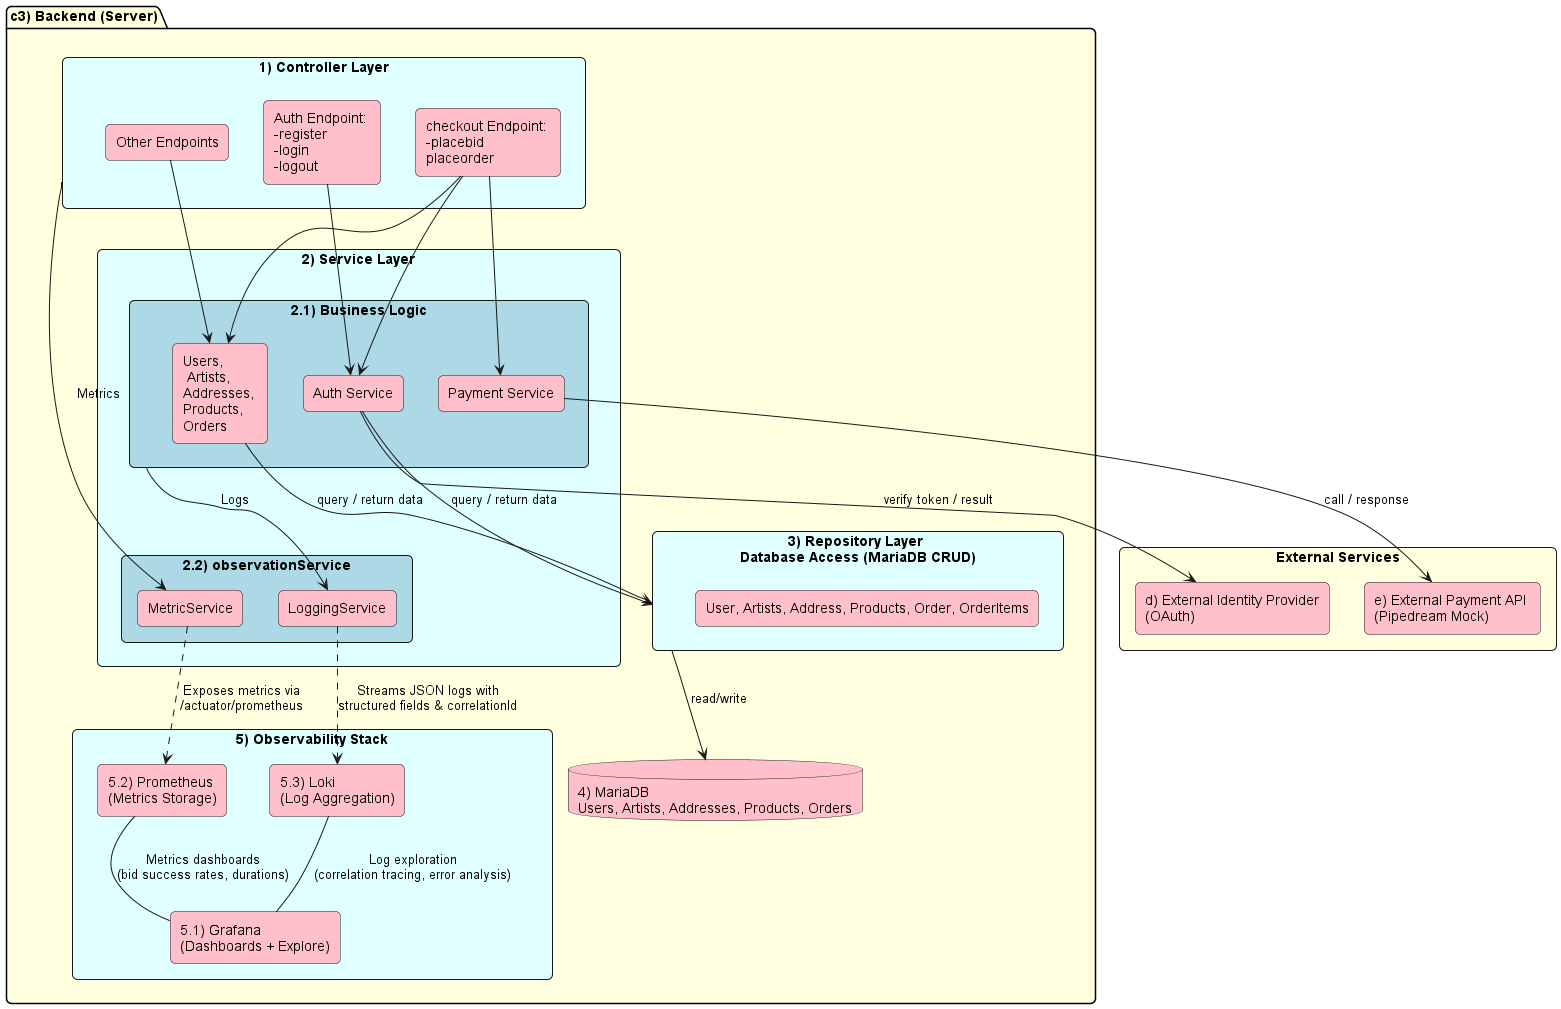

The diagram above was rendered by PlantUML. Its source (embedded in the PNG):
@startuml backend_architecture 

!define RECTANGLE class
skinparam defaultFontName Arial
skinparam roundCorner 10
skinparam classBackgroundColor White
skinparam classBorderColor Black
skinparam shadowing false

' --- Backend layers ---
package "c3) Backend (Server)" #LightYellow {
  rectangle "1) Controller Layer" as Controllers #LightCyan{
    rectangle "Auth Endpoint: \n-register \n-login \n-logout" as AuthCtrl  #Pink
    rectangle "Other Endpoints" as OtherCtrl #Pink
    rectangle "checkout Endpoint: \n-placebid \nplaceorder" as CheckoutCtrl #Pink
  }
  rectangle "2) Service Layer" as Services #LightCyan {
    rectangle "2.1) Business Logic" as BusinessSer  #LightBlue{
      rectangle "Auth Service" as AuthSer #Pink
      rectangle "Users, \n Artists,\nAddresses, \nProducts, \nOrders" as OtherSer #Pink
      rectangle "Payment Service"as PaymentSer #Pink
    }

    rectangle "2.2) observationService" as obs #LightBlue{
      rectangle "LoggingService" as LogSer #Pink
      rectangle "MetricService" as MetricSer #Pink
    }
  }

  rectangle "3) Repository Layer \nDatabase Access (MariaDB CRUD)" as Repo #LightCyan{
    rectangle "User, Artists, Address, Products, Order, OrderItems" #Pink  
  }
 
  database "4) MariaDB\nUsers, Artists, Addresses, Products, Orders" as DB #Pink

  rectangle "5) Observability Stack" #LightCyan{
    rectangle "5.1) Grafana\n(Dashboards + Explore)" as Grafana #Pink
    rectangle "5.2) Prometheus\n(Metrics Storage)" as Prometheus #Pink
    rectangle "5.3) Loki\n(Log Aggregation)" as Loki #Pink
  }
}

  ' --- External services ---
rectangle "External Services" #LightYellow{
  rectangle "d) External Identity Provider\n(OAuth)" as IdP #Pink
  rectangle "e) External Payment API \n(Pipedream Mock)" as Payment #Pink
}


' --- Connections (two-way implied) ---
Controllers --> MetricSer: Metrics
BusinessSer --> LogSer: Logs

OtherCtrl --> OtherSer
CheckoutCtrl --> OtherSer
CheckoutCtrl --> PaymentSer
CheckoutCtrl --> AuthSer
AuthCtrl --> AuthSer

MetricSer ..> Prometheus : Exposes metrics via\n/actuator/prometheus
LogSer ..> Loki : Streams JSON logs with\nstructured fields & correlationId

AuthSer--> Repo : query / return data
OtherSer --> Repo : query / return data
Repo --> DB : read/write
PaymentSer --> Payment : call / response
AuthSer --> IdP : verify token / result

' **OBSERVABILITY STACK**
Prometheus -- Grafana : Metrics dashboards\n(bid success rates, durations)
Loki -- Grafana : Log exploration\n(correlation tracing, error analysis)


@enduml